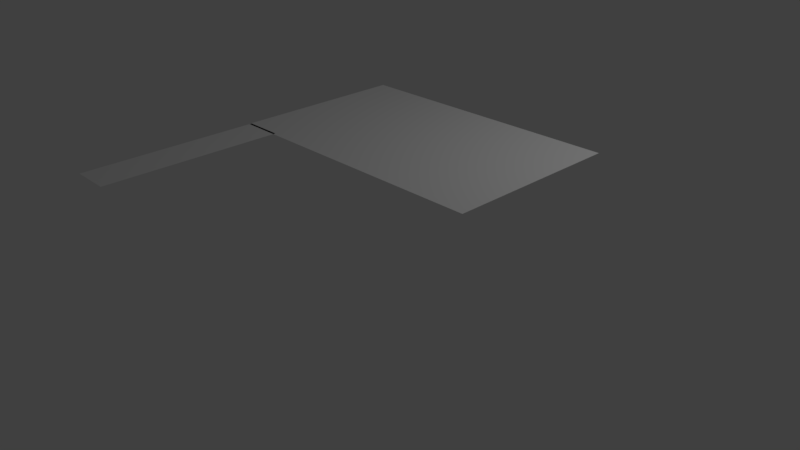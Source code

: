 # Source: banderaToad.blend  (saved by Blender 2.77.0; exported with 4.5.12 LTS)
import bpy
from mathutils import Matrix  # noqa: F401  (used for matrix-valued properties, if any)

bpy.ops.wm.read_factory_settings(use_empty=True)
scene = bpy.context.scene
scene.name = 'Scene'

# ---- collections
col_collection_1 = bpy.data.collections.new('Collection 1'); scene.collection.children.link(col_collection_1)

# ---- world
world_world = bpy.data.worlds.new('World'); scene.world = world_world
world_world.color = (0.05088, 0.05088, 0.05088)
world_world.use_sun_shadow = False
world_world.sun_shadow_jitter_overblur = 0.0
world_world.cycles.sampling_method = 'MANUAL'

# ---- cameras
cam_camera = bpy.data.cameras.new('Camera')
cam_camera.clip_end = 100.0
cam_camera.lens = 35.0
cam_camera.sensor_width = 32.0
cam_camera.sensor_height = 18.0
cam_camera.ortho_scale = 7.314
cam_camera.dof.focus_distance = 0.0
cam_camera.dof.aperture_fstop = 128.0

# ---- lights
light_lamp = bpy.data.lights.new('Lamp', 'POINT')
light_lamp.transmission_factor = 0.0
light_lamp.cutoff_distance = 30.0
light_lamp.energy = 100.0
light_lamp.shadow_buffer_clip_start = 1.001
light_lamp.shadow_soft_size = 0.1
light_lamp.shadow_maximum_resolution = 0.006
light_lamp.use_absolute_resolution = True

# ---- meshes
me_cilindro = bpy.data.meshes.new('Cilindro')
me_cilindro.from_pydata([(0.1172, -3.215, 2.06), (-0.327, -3.215, 2.06), (2.877, 0.7567, 2.06), (-0.3364, 0.7567, 2.06), (2.877, -1.243, 2.06), (-0.3364, -1.243, 2.06), (-0.327, -1.215, 2.06), (0.1172, -1.215, 2.06)], [], [(5, 4, 2, 3), (1, 0, 7, 6)])
_uv = me_cilindro.uv_layers.new(name='UVMap')
_uv.uv.foreach_set('vector', [0.0001083, 0.0001082, 0.9999, 0.0001083, 0.9999, 0.6223, 0.0001082, 0.6223, 0.0001082, 0.7607, 0.0001082, 0.6225, 0.6223, 0.6225, 0.6223, 0.7607])
me_cilindro.use_remesh_preserve_volume = False
me_cilindro.use_remesh_preserve_attributes = False
me_cilindro.use_mirror_vertex_groups = False
me_cilindro.update()

# ---- objects
ob_cilindro = bpy.data.objects.new('Cilindro', me_cilindro)
ob_lamp = bpy.data.objects.new('Lamp', light_lamp)
ob_camera = bpy.data.objects.new('Camera', cam_camera)

# ---- transforms, parenting, visibility, modifiers, constraints
ob_cilindro.location = (0.0, -0.2337, 0.0)
ob_cilindro.lineart.crease_threshold = 0.0
ob_lamp.location = (4.076, 1.005, 5.904)
ob_lamp.rotation_euler = (0.6503, 0.05522, 1.866)
ob_lamp.lock_rotations_4d = False
ob_lamp.empty_display_type = 'ARROWS'
ob_lamp.color = (0.0, 0.0, 0.0, 0.0)
ob_lamp.lineart.crease_threshold = 0.0
ob_camera.location = (7.481, -6.508, 5.344)
ob_camera.rotation_euler = (1.109, 0.01082, 0.8149)
ob_camera.lock_rotations_4d = False
ob_camera.empty_display_type = 'ARROWS'
ob_camera.color = (0.0, 0.0, 0.0, 0.0)
ob_camera.display_type = 'WIRE'
ob_camera.lineart.crease_threshold = 0.0

# ---- collection membership
col_collection_1.objects.link(ob_cilindro)
col_collection_1.objects.link(ob_lamp)
col_collection_1.objects.link(ob_camera)

# ---- scene / render settings (as saved in the file)
scene.camera = ob_camera
scene.frame_start = 1; scene.frame_end = 250; scene.frame_set(1)
scene.render.engine = 'BLENDER_EEVEE_NEXT'
scene.render.resolution_percentage = 50
scene.render.dither_intensity = 0.0
scene.cycles.use_denoising = False
scene.cycles.samples = 128
scene.cycles.sampling_pattern = 'TABULATED_SOBOL'
scene.cycles.light_sampling_threshold = 0.0
scene.cycles.use_adaptive_sampling = False
scene.cycles.use_light_tree = False
scene.cycles.blur_glossy = 0.0
scene.cycles.sample_clamp_indirect = 0.0
scene.view_settings.view_transform = 'Standard'
bpy.context.view_layer.update()
